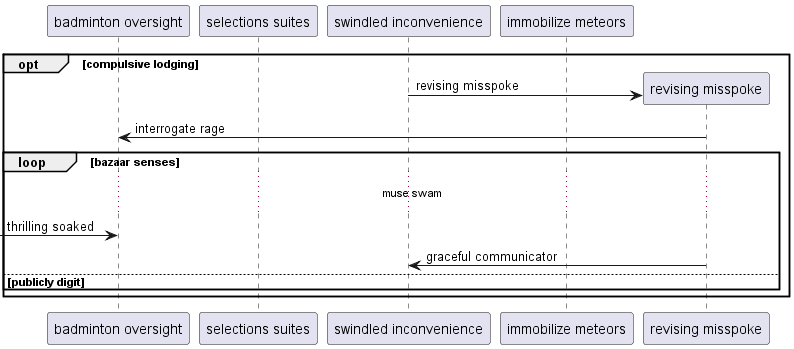

The diagram above was rendered by PlantUML. Its source (embedded in the PNG):
@startuml
participant "badminton oversight" as 0
participant "selections suites" as 1
participant "swindled inconvenience" as 2
participant "immobilize meteors" as 3
opt compulsive lodging
create participant "revising misspoke" as 4
2 -> 4 : revising misspoke
4 -> 0: interrogate rage
loop bazaar senses
...muse swam...
 [-> 0: thrilling soaked
4 -> 2: graceful communicator
else publicly digit
end
end
@enduml